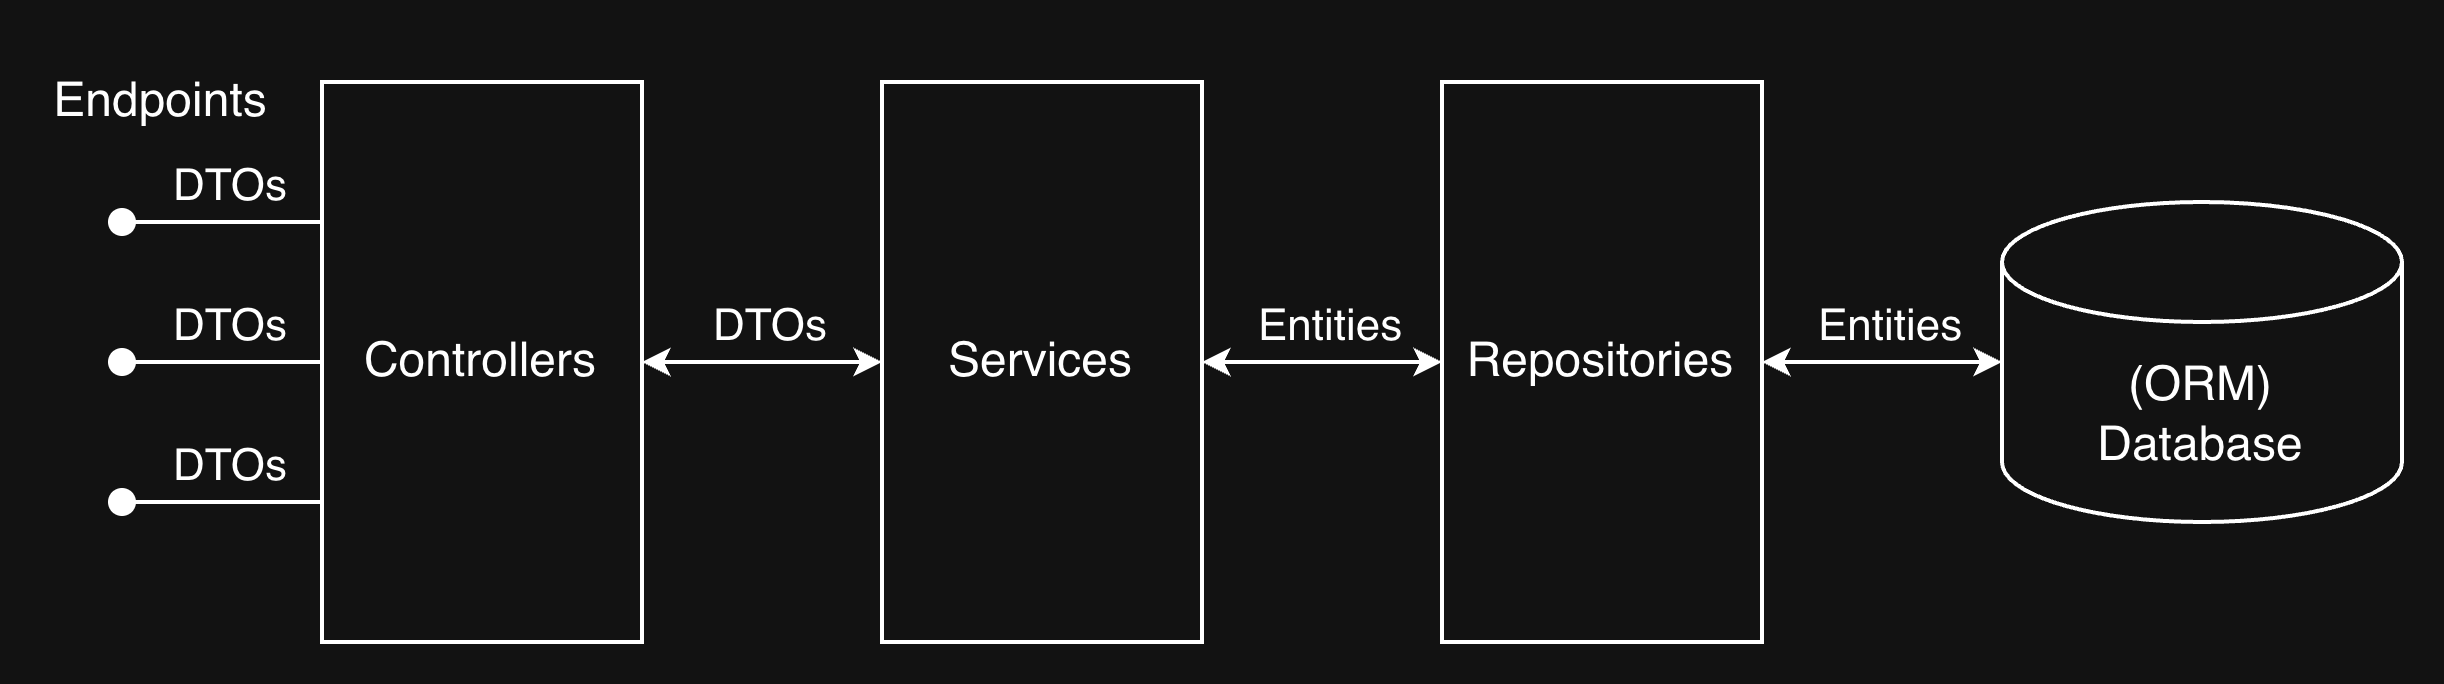

The diagram above was exported from draw.io. Its source (the exported page's mxGraphModel, read from the mxfile embedded in the PNG):
<mxGraphModel dx="1018" dy="748" grid="1" gridSize="10" guides="1" tooltips="1" connect="1" arrows="1" fold="1" page="1" pageScale="1" pageWidth="850" pageHeight="1100" math="0" shadow="0">
  <root>
    <mxCell id="0" />
    <mxCell id="1" parent="0" />
    <mxCell id="XM_Cnj27D8ToOBJJv8tO-1" parent="1" style="shape=cylinder3;whiteSpace=wrap;html=1;boundedLbl=1;backgroundOutline=1;size=15;" value="&lt;div&gt;(&lt;span style=&quot;background-color: transparent; color: light-dark(rgb(0, 0, 0), rgb(255, 255, 255));&quot;&gt;ORM&lt;/span&gt;&lt;span style=&quot;background-color: transparent; color: light-dark(rgb(0, 0, 0), rgb(255, 255, 255));&quot;&gt;)&lt;/span&gt;&lt;/div&gt;Database" vertex="1">
      <mxGeometry height="80" width="100" x="530" y="200" as="geometry" />
    </mxCell>
    <mxCell id="XM_Cnj27D8ToOBJJv8tO-15" edge="1" parent="1" source="XM_Cnj27D8ToOBJJv8tO-2" style="edgeStyle=orthogonalEdgeStyle;rounded=0;orthogonalLoop=1;jettySize=auto;html=1;startArrow=classic;startFill=1;startSize=4;endSize=4;" target="XM_Cnj27D8ToOBJJv8tO-1">
      <mxGeometry relative="1" as="geometry">
        <mxPoint x="150" y="310" as="targetPoint" />
      </mxGeometry>
    </mxCell>
    <mxCell id="XM_Cnj27D8ToOBJJv8tO-23" connectable="0" parent="XM_Cnj27D8ToOBJJv8tO-15" style="edgeLabel;html=1;align=center;verticalAlign=middle;resizable=0;points=[];" value="Entities" vertex="1">
      <mxGeometry relative="1" x="0.0186" as="geometry">
        <mxPoint y="-10" as="offset" />
      </mxGeometry>
    </mxCell>
    <mxCell id="XM_Cnj27D8ToOBJJv8tO-2" parent="1" style="rounded=0;whiteSpace=wrap;html=1;" value="Repositories" vertex="1">
      <mxGeometry height="140" width="80" x="390" y="170" as="geometry" />
    </mxCell>
    <mxCell id="XM_Cnj27D8ToOBJJv8tO-14" edge="1" parent="1" source="XM_Cnj27D8ToOBJJv8tO-3" style="edgeStyle=orthogonalEdgeStyle;rounded=0;orthogonalLoop=1;jettySize=auto;html=1;startArrow=classic;startFill=1;startSize=4;endSize=4;" target="XM_Cnj27D8ToOBJJv8tO-2">
      <mxGeometry relative="1" as="geometry" />
    </mxCell>
    <mxCell id="XM_Cnj27D8ToOBJJv8tO-22" connectable="0" parent="XM_Cnj27D8ToOBJJv8tO-14" style="edgeLabel;html=1;align=center;verticalAlign=middle;resizable=0;points=[];" value="Entities" vertex="1">
      <mxGeometry relative="1" x="0.0195" y="-1" as="geometry">
        <mxPoint y="-11" as="offset" />
      </mxGeometry>
    </mxCell>
    <mxCell id="XM_Cnj27D8ToOBJJv8tO-3" parent="1" style="rounded=0;whiteSpace=wrap;html=1;" value="Services" vertex="1">
      <mxGeometry height="140" width="80" x="250" y="170" as="geometry" />
    </mxCell>
    <mxCell id="XM_Cnj27D8ToOBJJv8tO-13" edge="1" parent="1" source="XM_Cnj27D8ToOBJJv8tO-4" style="edgeStyle=orthogonalEdgeStyle;rounded=0;orthogonalLoop=1;jettySize=auto;html=1;startArrow=classic;startFill=1;startSize=4;endSize=4;" target="XM_Cnj27D8ToOBJJv8tO-3">
      <mxGeometry relative="1" as="geometry" />
    </mxCell>
    <mxCell id="XM_Cnj27D8ToOBJJv8tO-21" connectable="0" parent="XM_Cnj27D8ToOBJJv8tO-13" style="edgeLabel;html=1;align=center;verticalAlign=middle;resizable=0;points=[];" value="DTOs" vertex="1">
      <mxGeometry relative="1" x="0.0272" as="geometry">
        <mxPoint y="-10" as="offset" />
      </mxGeometry>
    </mxCell>
    <mxCell id="Ofp5fzv6TdIAcsBNUOmn-4" edge="1" parent="1" source="XM_Cnj27D8ToOBJJv8tO-4" style="edgeStyle=orthogonalEdgeStyle;rounded=0;orthogonalLoop=1;jettySize=auto;html=1;exitX=0;exitY=0.25;exitDx=0;exitDy=0;endArrow=oval;endFill=1;">
      <mxGeometry relative="1" as="geometry">
        <mxPoint x="60" y="205" as="targetPoint" />
      </mxGeometry>
    </mxCell>
    <mxCell id="Ofp5fzv6TdIAcsBNUOmn-7" connectable="0" parent="Ofp5fzv6TdIAcsBNUOmn-4" style="edgeLabel;html=1;align=center;verticalAlign=middle;resizable=0;points=[];" value="DTOs" vertex="1">
      <mxGeometry relative="1" x="0.2207" y="-1" as="geometry">
        <mxPoint x="7" y="-9" as="offset" />
      </mxGeometry>
    </mxCell>
    <mxCell id="Ofp5fzv6TdIAcsBNUOmn-5" edge="1" parent="1" source="XM_Cnj27D8ToOBJJv8tO-4" style="edgeStyle=orthogonalEdgeStyle;rounded=0;orthogonalLoop=1;jettySize=auto;html=1;exitX=0;exitY=0.5;exitDx=0;exitDy=0;endArrow=oval;endFill=1;">
      <mxGeometry relative="1" as="geometry">
        <mxPoint x="60" y="240" as="targetPoint" />
      </mxGeometry>
    </mxCell>
    <mxCell id="Ofp5fzv6TdIAcsBNUOmn-8" connectable="0" parent="Ofp5fzv6TdIAcsBNUOmn-5" style="edgeLabel;html=1;align=center;verticalAlign=middle;resizable=0;points=[];" value="DTOs" vertex="1">
      <mxGeometry relative="1" x="0.0571" y="-1" as="geometry">
        <mxPoint x="2" y="-9" as="offset" />
      </mxGeometry>
    </mxCell>
    <mxCell id="Ofp5fzv6TdIAcsBNUOmn-6" edge="1" parent="1" source="XM_Cnj27D8ToOBJJv8tO-4" style="edgeStyle=orthogonalEdgeStyle;rounded=0;orthogonalLoop=1;jettySize=auto;html=1;exitX=0;exitY=0.75;exitDx=0;exitDy=0;endArrow=oval;endFill=1;">
      <mxGeometry relative="1" as="geometry">
        <mxPoint x="60" y="275" as="targetPoint" />
      </mxGeometry>
    </mxCell>
    <mxCell id="Ofp5fzv6TdIAcsBNUOmn-9" connectable="0" parent="Ofp5fzv6TdIAcsBNUOmn-6" style="edgeLabel;html=1;align=center;verticalAlign=middle;resizable=0;points=[];" value="DTOs" vertex="1">
      <mxGeometry relative="1" x="-0.0245" y="1" as="geometry">
        <mxPoint y="-11" as="offset" />
      </mxGeometry>
    </mxCell>
    <mxCell id="XM_Cnj27D8ToOBJJv8tO-4" parent="1" style="rounded=0;whiteSpace=wrap;html=1;" value="Controllers" vertex="1">
      <mxGeometry height="140" width="80" x="110" y="170" as="geometry" />
    </mxCell>
    <mxCell id="XM_Cnj27D8ToOBJJv8tO-24" parent="1" style="text;html=1;whiteSpace=wrap;strokeColor=none;fillColor=none;align=center;verticalAlign=middle;rounded=0;" value="Endpoints" vertex="1">
      <mxGeometry height="30" width="60" x="40" y="160" as="geometry" />
    </mxCell>
  </root>
</mxGraphModel>